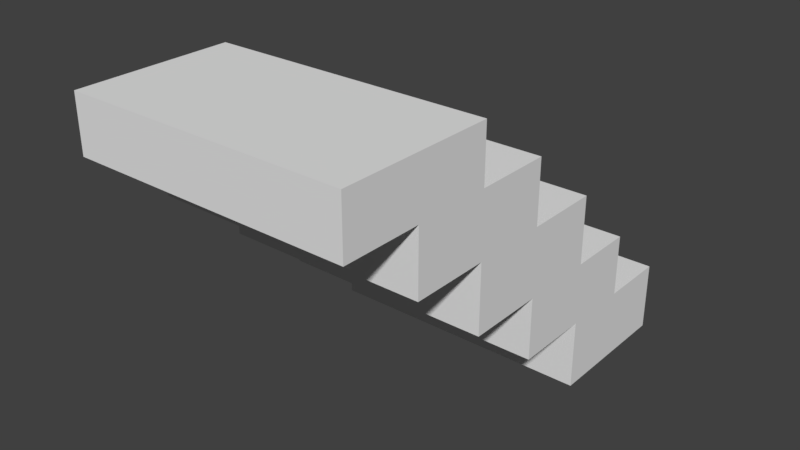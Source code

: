 # Source: StraightStairs.blend  (saved by Blender 2.79.0; exported with 4.5.12 LTS)
import bpy
from mathutils import Matrix  # noqa: F401  (used for matrix-valued properties, if any)

bpy.ops.wm.read_factory_settings(use_empty=True)
scene = bpy.context.scene
scene.name = 'Scene'

# ---- collections
col_collection_1 = bpy.data.collections.new('Collection 1'); scene.collection.children.link(col_collection_1)

# ---- world
world_world = bpy.data.worlds.new('World'); scene.world = world_world
world_world.color = (0.05088, 0.05088, 0.05088)
world_world.use_sun_shadow = False
world_world.sun_shadow_jitter_overblur = 0.0
world_world.cycles.sampling_method = 'MANUAL'

# ---- meshes
me_cube_009 = bpy.data.meshes.new('Cube.009')
me_cube_009.from_pydata([(-1.0, -1.0, -1.0), (-1.0, -1.0, 1.0), (-1.0, 1.0, -1.0), (-1.0, 1.0, 1.0), (1.0, -1.0, -1.0), (1.0, -1.0, 1.0), (1.0, 1.0, -1.0), (1.0, 1.0, 1.0), (-1.0, 0.0, 1.0), (0.0, 1.0, 1.0), (1.0, 0.0, 1.0), (0.0, -1.0, 1.0), (0.0, 0.0, 1.0), (1.0, 0.0, 2.781), (1.0, -1.0, 2.781), (0.0, -1.0, 2.781), (-1.0, -1.0, 2.781), (-1.0, 0.0, 2.781), (0.0, 0.0, 2.781), (0.0, -2.109, 1.0), (-1.0, -2.109, 1.0), (1.0, -2.109, 1.0), (0.0, -2.109, 2.781), (-1.0, -2.109, 2.781), (1.0, -2.109, 2.781), (0.0, -1.0, 4.739), (-1.0, -1.0, 4.739), (1.0, -1.0, 4.739), (0.0, -2.109, 4.739), (-1.0, -2.109, 4.739), (1.0, -2.109, 4.739), (0.0, -3.216, 2.781), (-1.0, -3.216, 2.781), (1.0, -3.216, 2.781), (0.0, -3.216, 4.739), (-1.0, -3.216, 4.739), (1.0, -3.216, 4.739), (0.0, -2.109, 6.546), (-1.0, -2.109, 6.546), (1.0, -2.109, 6.546), (0.0, -3.216, 6.546), (-1.0, -3.216, 6.546), (1.0, -3.216, 6.546), (0.0, -4.331, 4.739), (-1.0, -4.331, 4.739), (1.0, -4.331, 4.739), (0.0, -4.331, 6.546), (-1.0, -4.331, 6.546), (1.0, -4.331, 6.546), (0.0, -3.216, 8.146), (-1.0, -3.216, 8.146), (1.0, -3.216, 8.146), (-1.0, -4.331, 8.146), (1.0, -4.331, 8.146), (0.0, -5.453, 6.546), (-1.0, -5.453, 6.546), (1.0, -5.453, 6.546), (0.0, -5.453, 8.146), (-1.0, -5.453, 8.146), (1.0, -5.453, 8.146)], [], [(0, 1, 8, 3, 2), (2, 3, 9, 7, 6), (6, 7, 10, 5, 4), (4, 5, 11, 1, 0), (2, 6, 4, 0), (5, 10, 13, 14, 24, 21), (18, 17, 16, 15, 14, 13), (16, 23, 32, 35, 29, 26), (7, 9, 3, 8, 12, 10), (24, 14, 27, 30, 36, 33), (32, 31, 33, 36, 34, 35), (20, 19, 21, 24, 22, 23), (27, 25, 26, 29, 28, 30), (29, 35, 44, 47, 41, 38), (36, 30, 39, 42, 48, 45), (1, 11, 5, 21, 19, 20), (10, 12, 8, 17, 18, 13), (23, 22, 24, 33, 31, 32), (39, 37, 38, 41, 40, 42), (43, 45, 48, 46, 47, 44), (14, 15, 16, 26, 25, 27), (47, 46, 48, 56, 54, 55), (41, 47, 55, 58, 52, 50), (48, 42, 51, 53, 59, 56), (40, 41, 50, 49, 51, 42), (55, 54, 56, 59, 57, 58), (28, 29, 38, 37, 39, 30), (8, 1, 20, 23, 16, 17), (49, 50, 52, 58, 57, 59, 53, 51), (34, 36, 45, 43, 44, 35)])
_uv = me_cube_009.uv_layers.new(name='UVMap')
_uv.uv.foreach_set('vector', [0.5226, 0.5474, 0.5226, 0.6451, 0.599, 0.6451, 0.6754, 0.6451, 0.6754, 0.5474, 0.6858, 0.08024, 0.6858, 0.1779, 0.8386, 0.1779, 0.9914, 0.1779, 0.9914, 0.08024, 0.4996, 0.5407, 0.4996, 0.6384, 0.4232, 0.6384, 0.3468, 0.6384, 0.3468, 0.5407, 0.9929, 0.5435, 0.9929, 0.6412, 0.8402, 0.6412, 0.6874, 0.6412, 0.6874, 0.5435, 0.4179, 0.5262, 0.6725, 0.5262, 0.6725, 0.3634, 0.4179, 0.3634, 0.3468, 0.6384, 0.4232, 0.6384, 0.4232, 0.7254, 0.3468, 0.7254, 0.2621, 0.7254, 0.2621, 0.6384, 0.2812, 0.4428, 0.1539, 0.4428, 0.1539, 0.3614, 0.2812, 0.3614, 0.4085, 0.3614, 0.4085, 0.4428, 0.5226, 0.7321, 0.4379, 0.7321, 0.3533, 0.7321, 0.3533, 0.8277, 0.4379, 0.8277, 0.5226, 0.8277, 0.4085, 0.5242, 0.2812, 0.5242, 0.1539, 0.5242, 0.1539, 0.4428, 0.2812, 0.4428, 0.4085, 0.4428, 0.2621, 0.7254, 0.3468, 0.7254, 0.3468, 0.821, 0.2621, 0.821, 0.1775, 0.821, 0.1775, 0.7254, 0.6874, 0.7282, 0.8402, 0.7282, 0.9929, 0.7282, 0.9929, 0.8238, 0.8402, 0.8238, 0.6874, 0.8238, 0.6874, 0.6412, 0.8402, 0.6412, 0.9929, 0.6412, 0.9929, 0.7282, 0.8402, 0.7282, 0.6874, 0.7282, 0.4085, 0.3614, 0.2812, 0.3614, 0.1539, 0.3614, 0.1539, 0.2711, 0.2812, 0.2711, 0.4085, 0.2711, 0.4379, 0.8277, 0.3533, 0.8277, 0.2681, 0.8277, 0.2681, 0.916, 0.3533, 0.916, 0.4379, 0.916, 0.1775, 0.821, 0.2621, 0.821, 0.2621, 0.9093, 0.1775, 0.9093, 0.09232, 0.9093, 0.09232, 0.821, 0.4179, 0.3634, 0.5452, 0.3634, 0.6725, 0.3634, 0.6725, 0.2731, 0.5452, 0.2731, 0.4179, 0.2731, 0.9914, 0.1779, 0.8386, 0.1779, 0.6858, 0.1779, 0.6858, 0.2649, 0.8386, 0.2649, 0.9914, 0.2649, 0.4179, 0.2731, 0.5452, 0.2731, 0.6725, 0.2731, 0.6725, 0.183, 0.5452, 0.183, 0.4179, 0.183, 0.4085, 0.2711, 0.2812, 0.2711, 0.1539, 0.2711, 0.1539, 0.181, 0.2812, 0.181, 0.4085, 0.181, 0.8402, 0.8238, 0.9929, 0.8238, 0.9929, 0.9121, 0.8402, 0.9121, 0.6874, 0.9121, 0.6874, 0.8238, 0.9914, 0.2649, 0.8386, 0.2649, 0.6858, 0.2649, 0.6858, 0.3605, 0.8386, 0.3605, 0.9914, 0.3605, 0.4179, 0.09219, 0.5452, 0.09219, 0.6725, 0.09219, 0.6725, 0.0009172, 0.5452, 0.0009172, 0.4179, 0.0009172, 0.3533, 0.916, 0.2681, 0.916, 0.1825, 0.916, 0.1825, 0.9941, 0.2681, 0.9941, 0.3533, 0.9941, 0.09232, 0.9093, 0.1775, 0.9093, 0.1775, 0.9875, 0.09232, 0.9875, 0.006669, 0.9875, 0.006669, 0.9093, 0.8386, 0.4488, 0.6858, 0.4488, 0.6858, 0.527, 0.8386, 0.527, 0.9914, 0.527, 0.9914, 0.4488, 0.6874, 0.9121, 0.8402, 0.9121, 0.9929, 0.9121, 0.9929, 0.9903, 0.8402, 0.9903, 0.6874, 0.9903, 0.8386, 0.3605, 0.6858, 0.3605, 0.6858, 0.4488, 0.8386, 0.4488, 0.9914, 0.4488, 0.9914, 0.3605, 0.599, 0.6451, 0.5226, 0.6451, 0.4379, 0.6451, 0.4379, 0.7321, 0.5226, 0.7321, 0.599, 0.7321, 0.2812, 0.181, 0.1539, 0.181, 0.1539, 0.09019, 0.1539, -0.001081, 0.2812, -0.001081, 0.4085, -0.001081, 0.4085, 0.09019, 0.4085, 0.181, 0.5452, 0.183, 0.6725, 0.183, 0.6725, 0.09219, 0.5452, 0.09219, 0.4179, 0.09219, 0.4179, 0.183])
me_cube_009.use_remesh_preserve_volume = False
me_cube_009.use_remesh_preserve_attributes = False
me_cube_009.use_mirror_vertex_groups = False
me_cube_009.update()

# ---- objects
ob_cube = bpy.data.objects.new('Cube', me_cube_009)

# ---- transforms, parenting, visibility, modifiers, constraints
ob_cube.location = (-0.6024, 2.275, 1.008)
ob_cube.scale = (2.0, 1.0, 0.5)
ob_cube.lineart.crease_threshold = 0.0

# ---- collection membership
col_collection_1.objects.link(ob_cube)

# ---- scene / render settings (as saved in the file)
scene.frame_start = 1; scene.frame_end = 250; scene.frame_set(1)
scene.render.engine = 'BLENDER_EEVEE_NEXT'
scene.render.resolution_percentage = 50
scene.render.dither_intensity = 0.0
scene.cycles.use_denoising = False
scene.cycles.samples = 128
scene.cycles.sampling_pattern = 'TABULATED_SOBOL'
scene.cycles.use_adaptive_sampling = False
scene.cycles.use_light_tree = False
scene.cycles.blur_glossy = 0.0
scene.cycles.sample_clamp_indirect = 0.0
scene.view_settings.view_transform = 'Standard'
bpy.context.view_layer.update()

# ---- added for rendering (the .blend has no active camera and no usable light): camera, sun
cam_auto = bpy.data.cameras.new('AutoCamera')
cam_auto.lens = 50.0
cam_auto.sensor_width = 36.0
cam_auto.clip_end = 1000.0
ob_auto_camera = bpy.data.objects.new('AutoCamera', cam_auto)
scene.collection.objects.link(ob_auto_camera)
ob_auto_camera.location = (7.59758, -9.7909, 9.35403)
ob_auto_camera.rotation_euler = (1.09748, -7.21219e-08, 0.694738)
scene.camera = ob_auto_camera
light_auto_sun = bpy.data.lights.new('AutoSun', 'SUN')
light_auto_sun.energy = 3.0
light_auto_sun.angle = 0.0523599
ob_auto_sun = bpy.data.objects.new('AutoSun', light_auto_sun)
scene.collection.objects.link(ob_auto_sun)
ob_auto_sun.rotation_euler = (0.872665, 0.174533, 0.523599)
bpy.context.view_layer.update()
